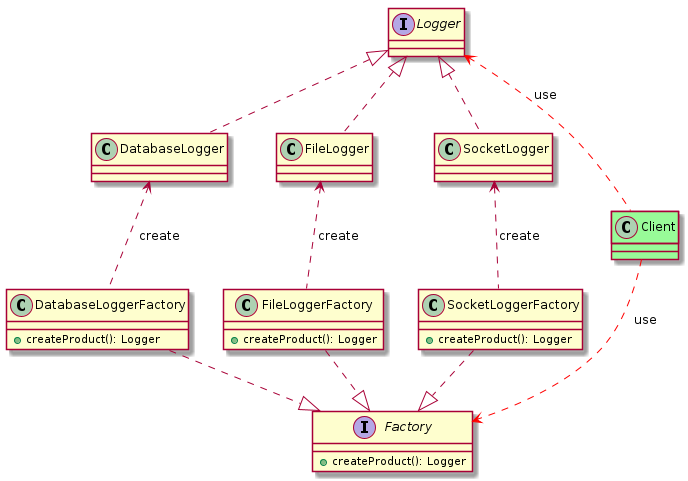

The diagram above was rendered by PlantUML. Its source (embedded in the PNG):
@startuml
interface Logger
class DatabaseLogger implements Logger
class FileLogger implements Logger
class SocketLogger implements Logger

interface Factory{
    + createProduct(): Logger
}
class DatabaseLoggerFactory{
    + createProduct(): Logger
}
class FileLoggerFactory{
    + createProduct(): Logger
}
class SocketLoggerFactory{
    + createProduct(): Logger
}

DatabaseLoggerFactory ..|> Factory
FileLoggerFactory ..|> Factory
SocketLoggerFactory ..|> Factory

DatabaseLogger <.. DatabaseLoggerFactory:create
FileLogger <.. FileLoggerFactory:create
SocketLogger <.. SocketLoggerFactory:create

class Client #palegreen
Logger <..[#red] Client:use
Client ..[#red]>  Factory:use

@enduml